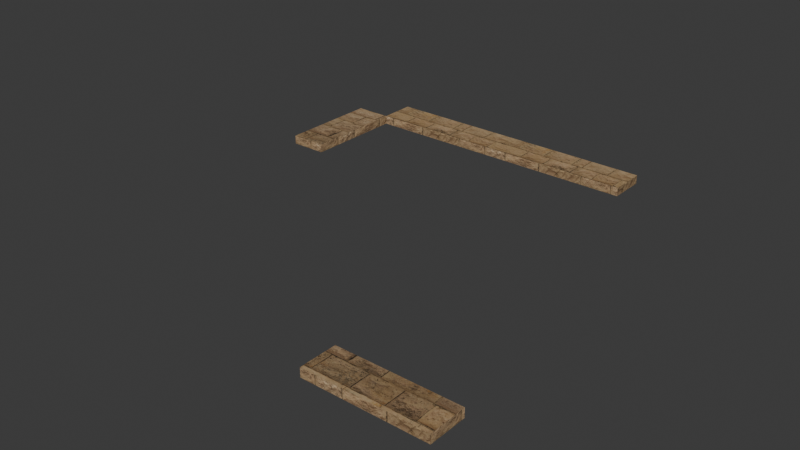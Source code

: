 # Source: roof-bundle-link-south-west.blend  (saved by Blender 5.2.44; exported with 4.5.12 LTS)
import bpy
from mathutils import Matrix  # noqa: F401  (used for matrix-valued properties, if any)

bpy.ops.wm.read_factory_settings(use_empty=True)
scene = bpy.context.scene
scene.name = 'Scene'

# ---- collections
col_collection = bpy.data.collections.new('Collection'); scene.collection.children.link(col_collection)

# ---- images (referenced by path relative to the original .blend; pixels are not part of the script)
import os
ASSET_DIR = os.environ.get("B2B_ASSET_DIR", "")  # directory of the original .blend (textures are referenced by path, not embedded)
HERE = os.path.dirname(os.path.abspath(__file__))  # packed textures are extracted next to this script under _unpacked/

def load_image(name, relpath, width, height, colorspace="sRGB"):
    """Load a texture the original file referenced (path relative to the .blend, or extracted next to this script)."""
    p = next((c for c in (os.path.join(HERE, relpath), os.path.join(ASSET_DIR, relpath)) if relpath and os.path.exists(c)), "")
    if p:
        img = bpy.data.images.load(p, check_existing=True)
        img.name = name
    else:  # same state as the original file: an image datablock whose file is absent (Cycles renders it pink)
        img = bpy.data.images.new(name, width, height)
        img.source = "FILE"
        img.filepath = "//" + (relpath or name)
    img.colorspace_settings.name = colorspace
    return img
img_sandstone_blocks_05_diff_1k_jpg = load_image('sandstone_blocks_05_diff_1k.jpg', '_unpacked/sandstone_blocks_05_diff_1k.28f8aecd.jpg', 1024, 1024, 'sRGB')
img_sandstone_blocks_05_arm_1k_jpg = load_image('sandstone_blocks_05_arm_1k.jpg', '_unpacked/sandstone_blocks_05_arm_1k.a535a2ba.jpg', 1024, 1024, 'Non-Color')
img_sandstone_blocks_05_nor_gl_1k_jpg = load_image('sandstone_blocks_05_nor_gl_1k.jpg', '_unpacked/sandstone_blocks_05_nor_gl_1k.8751b294.jpg', 1024, 1024, 'Non-Color')

# ---- materials (node trees are filled in below, after node groups)
mat_ph_bz04_stone_trim_sandstone = bpy.data.materials.new('ph_bz04_stone_trim_sandstone')

# ---- node groups
ng_gltf_material_output = bpy.data.node_groups.new('glTF Material Output', 'ShaderNodeTree')
_s = ng_gltf_material_output.interface.new_socket(name='Occlusion', in_out='INPUT', socket_type='NodeSocketFloat')
_N = ng_gltf_material_output.nodes; _L = ng_gltf_material_output.links
n0 = _N.new('NodeGroupInput'); n0.name = 'Group Input'; n0.location = (0, 0)

# ---- material node trees
mat_ph_bz04_stone_trim_sandstone.use_nodes = True; mat_ph_bz04_stone_trim_sandstone.node_tree.nodes.clear()
_N = mat_ph_bz04_stone_trim_sandstone.node_tree.nodes; _L = mat_ph_bz04_stone_trim_sandstone.node_tree.links
n0 = _N.new('ShaderNodeBsdfPrincipled'); n0.name = 'Principled BSDF'; n0.location = (-200, 100)
n0.inputs[10].default_value = 0.005
n1 = _N.new('ShaderNodeOutputMaterial'); n1.name = 'Material Output'; n1.location = (200, 100)
n2 = _N.new('ShaderNodeTexImage'); n2.name = 'Image Texture'; n2.location = (-700, 300)
n2.image = img_sandstone_blocks_05_diff_1k_jpg
n3 = _N.new('ShaderNodeMix'); n3.name = 'Mix'; n3.location = (-350, 300)
n3.data_type = 'RGBA'
n3.blend_type = 'MULTIPLY'
n3.inputs[0].default_value = 1.0
n3.inputs[7].default_value = (0.6939, 0.5841, 0.4233, 1.0)
n4 = _N.new('ShaderNodeTexImage'); n4.name = 'Image Texture.001'; n4.location = (-700, -50)
n4.image = img_sandstone_blocks_05_arm_1k_jpg
n5 = _N.new('ShaderNodeSeparateColor'); n5.name = 'Separate Color'; n5.location = (-350, -50)
n6 = _N.new('ShaderNodeMath'); n6.name = 'Math'; n6.location = (0, 0)
n6.operation = 'MULTIPLY'
n6.inputs[1].default_value = 0.94
n7 = _N.new('ShaderNodeGroup'); n7.name = 'Group'; n7.location = (0, -250)
n7.node_tree = ng_gltf_material_output
n8 = _N.new('ShaderNodeTexImage'); n8.name = 'Image Texture.002'; n8.location = (-700, -400)
n8.image = img_sandstone_blocks_05_nor_gl_1k_jpg
n9 = _N.new('ShaderNodeNormalMap'); n9.name = 'Normal Map'; n9.location = (-350, -400)
n9.width = 160
n9.inputs[0].default_value = 0.32
_L.new(n0.outputs[0], n1.inputs[0])
_L.new(n2.outputs[0], n3.inputs[6])
_L.new(n3.outputs[2], n0.inputs[0])
_L.new(n4.outputs[0], n5.inputs[0])
_L.new(n5.outputs[1], n6.inputs[0])
_L.new(n6.outputs[0], n0.inputs[2])
_L.new(n5.outputs[2], n0.inputs[1])
_L.new(n5.outputs[0], n7.inputs[0])
_L.new(n8.outputs[0], n9.inputs[1])
_L.new(n9.outputs[0], n0.inputs[5])
n1.is_active_output = True

# ---- world
world_world = bpy.data.worlds.new('World'); scene.world = world_world
world_world.use_nodes = True; world_world.node_tree.nodes.clear()
_N = world_world.node_tree.nodes; _L = world_world.node_tree.links
n0 = _N.new('ShaderNodeOutputWorld'); n0.name = 'World Output'; n0.location = (200, 100)
n1 = _N.new('ShaderNodeBackground'); n1.name = 'Background'; n1.location = (-200, 100)
n1.inputs[0].default_value = (0.05088, 0.05088, 0.05088, 1.0)
_L.new(n1.outputs[0], n0.inputs[0])
n0.is_active_output = True
world_world.color = (0.05088, 0.05088, 0.05088)
world_world.sun_shadow_jitter_overblur = 0.0

# ---- meshes
me_roof_cell_015_slab = bpy.data.meshes.new('ROOF_CELL_015-slab')
me_roof_cell_015_slab.from_pydata([(-2.85, 2.5, 0.0), (-2.35, 2.5, 0.0), (-2.35, 1.1, 0.0), (-2.85, 1.1, 0.0), (-2.85, 2.5, 0.12), (-2.35, 2.5, 0.12), (-2.35, 1.1, 0.12), (-2.85, 1.1, 0.12)], [], [(1, 2, 3, 0), (7, 6, 5, 4), (4, 5, 1, 0), (5, 6, 2, 1), (6, 7, 3, 2), (7, 4, 0, 3)])
_uv = me_roof_cell_015_slab.uv_layers.new(name='UVMap')
_uv.uv.foreach_set('vector', [-1.175, 1.25, -1.175, 0.55, -1.425, 0.55, -1.425, 1.25, -1.425, 0.55, -1.175, 0.55, -1.175, 1.25, -1.425, 1.25, -1.425, 0.06, -1.175, 0.06, -1.175, 0.0, -1.425, 0.0, 1.25, 0.06, 0.55, 0.06, 0.55, 0.0, 1.25, 0.0, -1.175, 0.06, -1.425, 0.06, -1.425, 0.0, -1.175, 0.0, 0.55, 0.06, 1.25, 0.06, 1.25, 0.0, 0.55, 0.0])
_ca = me_roof_cell_015_slab.color_attributes.new('COLOR_0', 'FLOAT_COLOR', 'POINT')
_ca.data.foreach_set('color', [1.0, 1.0, 1.0, 1.0, 1.0, 1.0, 1.0, 1.0, 1.0, 1.0, 1.0, 1.0, 1.0, 1.0, 1.0, 1.0, 1.0, 1.0, 1.0, 1.0, 1.0, 1.0, 1.0, 1.0, 1.0, 1.0, 1.0, 1.0, 1.0, 1.0, 1.0, 1.0])
me_roof_cell_015_slab.materials.append(mat_ph_bz04_stone_trim_sandstone)
me_roof_cell_015_slab.update()
me_roof_cell_016_slab = bpy.data.meshes.new('ROOF_CELL_016-slab')
me_roof_cell_016_slab.from_pydata([(-2.35, 3.0, 0.0), (1.55, 3.0, 0.0), (1.55, 2.5, 0.0), (-2.35, 2.5, 0.0), (-2.35, 3.0, 0.12), (1.55, 3.0, 0.12), (1.55, 2.5, 0.12), (-2.35, 2.5, 0.12)], [], [(1, 2, 3, 0), (7, 6, 5, 4), (4, 5, 1, 0), (5, 6, 2, 1), (6, 7, 3, 2), (7, 4, 0, 3)])
_uv = me_roof_cell_016_slab.uv_layers.new(name='UVMap')
_uv.uv.foreach_set('vector', [0.775, 1.5, 0.775, 1.25, -1.175, 1.25, -1.175, 1.5, -1.175, 1.25, 0.775, 1.25, 0.775, 1.5, -1.175, 1.5, -1.175, 0.06, 0.775, 0.06, 0.775, 0.0, -1.175, 0.0, 1.5, 0.06, 1.25, 0.06, 1.25, 0.0, 1.5, 0.0, 0.775, 0.06, -1.175, 0.06, -1.175, 0.0, 0.775, 0.0, 1.25, 0.06, 1.5, 0.06, 1.5, 0.0, 1.25, 0.0])
_ca = me_roof_cell_016_slab.color_attributes.new('COLOR_0', 'FLOAT_COLOR', 'POINT')
_ca.data.foreach_set('color', [1.0, 1.0, 1.0, 1.0, 1.0, 1.0, 1.0, 1.0, 1.0, 1.0, 1.0, 1.0, 1.0, 1.0, 1.0, 1.0, 1.0, 1.0, 1.0, 1.0, 1.0, 1.0, 1.0, 1.0, 1.0, 1.0, 1.0, 1.0, 1.0, 1.0, 1.0, 1.0])
me_roof_cell_016_slab.materials.append(mat_ph_bz04_stone_trim_sandstone)
me_roof_cell_016_slab.update()
me_roof_cell_017_slab = bpy.data.meshes.new('ROOF_CELL_017-slab')
me_roof_cell_017_slab.from_pydata([(1.25, -2.5, 0.0), (2.85, -2.5, 0.0), (2.85, -3.0, 0.0), (1.25, -3.0, 0.0), (1.25, -2.5, 0.12), (2.85, -2.5, 0.12), (2.85, -3.0, 0.12), (1.25, -3.0, 0.12)], [], [(1, 2, 3, 0), (7, 6, 5, 4), (4, 5, 1, 0), (5, 6, 2, 1), (6, 7, 3, 2), (7, 4, 0, 3)])
_uv = me_roof_cell_017_slab.uv_layers.new(name='UVMap')
_uv.uv.foreach_set('vector', [1.425, -1.25, 1.425, -1.5, 0.625, -1.5, 0.625, -1.25, 0.625, -1.5, 1.425, -1.5, 1.425, -1.25, 0.625, -1.25, 0.625, 0.06, 1.425, 0.06, 1.425, 0.0, 0.625, 0.0, -1.25, 0.06, -1.5, 0.06, -1.5, 0.0, -1.25, 0.0, 1.425, 0.06, 0.625, 0.06, 0.625, 0.0, 1.425, 0.0, -1.5, 0.06, -1.25, 0.06, -1.25, 0.0, -1.5, 0.0])
_ca = me_roof_cell_017_slab.color_attributes.new('COLOR_0', 'FLOAT_COLOR', 'POINT')
_ca.data.foreach_set('color', [1.0, 1.0, 1.0, 1.0, 1.0, 1.0, 1.0, 1.0, 1.0, 1.0, 1.0, 1.0, 1.0, 1.0, 1.0, 1.0, 1.0, 1.0, 1.0, 1.0, 1.0, 1.0, 1.0, 1.0, 1.0, 1.0, 1.0, 1.0, 1.0, 1.0, 1.0, 1.0])
me_roof_cell_017_slab.materials.append(mat_ph_bz04_stone_trim_sandstone)
me_roof_cell_017_slab.update()

# ---- objects
ob_roof_cell_015_slab = bpy.data.objects.new('ROOF_CELL_015-slab', me_roof_cell_015_slab)
ob_roof_cell_016_slab = bpy.data.objects.new('ROOF_CELL_016-slab', me_roof_cell_016_slab)
ob_roof_cell_017_slab = bpy.data.objects.new('ROOF_CELL_017-slab', me_roof_cell_017_slab)

# ---- transforms, parenting, visibility, modifiers, constraints
ob_roof_cell_015_slab.location = (0.0, 0.0, 0.0)
ob_roof_cell_016_slab.location = (0.0, 0.0, 0.0)
ob_roof_cell_017_slab.location = (0.0, 0.0, 0.0)

# ---- collection membership
col_collection.objects.link(ob_roof_cell_015_slab)
col_collection.objects.link(ob_roof_cell_016_slab)
col_collection.objects.link(ob_roof_cell_017_slab)

# ---- scene / render settings (as saved in the file)
scene.frame_start = 1; scene.frame_end = 250; scene.frame_set(1)
scene.render.engine = 'BLENDER_EEVEE_NEXT'
scene.render.bake_bias = 0.0
scene.render.bake_samples = 0
scene.render.compositor_device = 'GPU'
scene.eevee.use_volume_custom_range = False
scene.eevee.fast_gi_thickness_near = 0.1
scene.eevee.fast_gi_thickness_far = 0.0
scene.eevee.ray_tracing_options.screen_trace_thickness = 0.1
bpy.context.view_layer.update()

# ---- added for rendering (the .blend has no active camera and no usable light): camera, sun
cam_auto = bpy.data.cameras.new('AutoCamera')
cam_auto.lens = 50.0
cam_auto.sensor_width = 36.0
cam_auto.clip_end = 1000.0
ob_auto_camera = bpy.data.objects.new('AutoCamera', cam_auto)
scene.collection.objects.link(ob_auto_camera)
ob_auto_camera.location = (7.65784, -9.18941, 6.18627)
ob_auto_camera.rotation_euler = (1.09748, -7.21219e-08, 0.694738)
scene.camera = ob_auto_camera
light_auto_sun = bpy.data.lights.new('AutoSun', 'SUN')
light_auto_sun.energy = 3.0
light_auto_sun.angle = 0.0523599
ob_auto_sun = bpy.data.objects.new('AutoSun', light_auto_sun)
scene.collection.objects.link(ob_auto_sun)
ob_auto_sun.rotation_euler = (0.872665, 0.174533, 0.523599)
bpy.context.view_layer.update()
